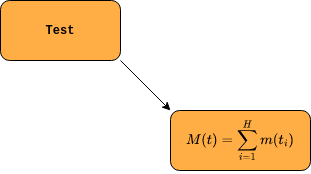

The diagram above was exported from draw.io. Its source (the exported page's mxGraphModel, read from the mxfile embedded in the PNG):
<mxGraphModel dx="880" dy="595" grid="1" gridSize="10" guides="1" tooltips="1" connect="1" arrows="1" fold="1" page="1" pageScale="1" pageWidth="827" pageHeight="1169" math="1" shadow="0">
  <root>
    <mxCell id="0" />
    <mxCell id="1" parent="0" />
    <mxCell id="hwAetNqG1-H3sSlLUxGN-1" value="&lt;b&gt;&lt;font face=&quot;Courier New&quot;&gt;Test&lt;/font&gt;&lt;/b&gt;" style="rounded=1;whiteSpace=wrap;html=1;fillColor=#FFAE45;" vertex="1" parent="1">
      <mxGeometry x="160" y="130" width="120" height="60" as="geometry" />
    </mxCell>
    <mxCell id="hwAetNqG1-H3sSlLUxGN-2" value="" style="endArrow=classic;html=1;rounded=0;exitX=1;exitY=1;exitDx=0;exitDy=0;entryX=0;entryY=0;entryDx=0;entryDy=0;" edge="1" parent="1" source="hwAetNqG1-H3sSlLUxGN-1" target="hwAetNqG1-H3sSlLUxGN-4">
      <mxGeometry width="50" height="50" relative="1" as="geometry">
        <mxPoint x="390" y="330" as="sourcePoint" />
        <mxPoint x="355" y="240" as="targetPoint" />
      </mxGeometry>
    </mxCell>
    <mxCell id="hwAetNqG1-H3sSlLUxGN-4" value="&lt;font style=&quot;&quot; face=&quot;Courier New&quot;&gt;$$M(t)=\sum^H_{i=1}m(t_i)$$&lt;/font&gt;" style="rounded=1;whiteSpace=wrap;html=1;fillColor=#FFAE45;" vertex="1" parent="1">
      <mxGeometry x="330" y="240" width="140" height="60" as="geometry" />
    </mxCell>
  </root>
</mxGraphModel>